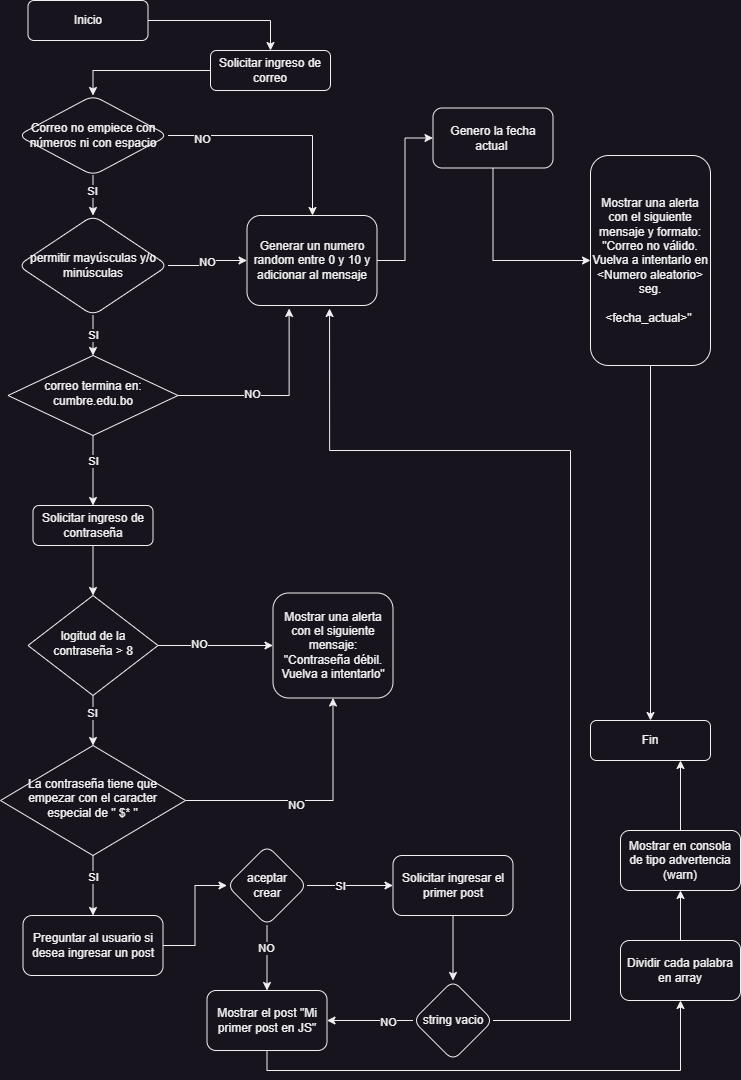

The diagram above was exported from draw.io. Its source (the exported page's mxGraphModel, read from the mxfile embedded in the PNG):
<mxGraphModel dx="1260" dy="691" grid="1" gridSize="10" guides="1" tooltips="1" connect="1" arrows="1" fold="1" page="1" pageScale="1" pageWidth="827" pageHeight="1169" math="0" shadow="0">
  <root>
    <mxCell id="WIyWlLk6GJQsqaUBKTNV-0" />
    <mxCell id="WIyWlLk6GJQsqaUBKTNV-1" parent="WIyWlLk6GJQsqaUBKTNV-0" />
    <mxCell id="wTe5RUvgM1mQeI-E49Fl-53" value="" style="edgeStyle=orthogonalEdgeStyle;rounded=0;orthogonalLoop=1;jettySize=auto;html=1;" edge="1" parent="WIyWlLk6GJQsqaUBKTNV-1" source="WIyWlLk6GJQsqaUBKTNV-3" target="wTe5RUvgM1mQeI-E49Fl-52">
      <mxGeometry relative="1" as="geometry" />
    </mxCell>
    <mxCell id="WIyWlLk6GJQsqaUBKTNV-3" value="Solicitar ingreso de correo" style="rounded=1;whiteSpace=wrap;html=1;fontSize=12;glass=0;strokeWidth=1;shadow=0;" parent="WIyWlLk6GJQsqaUBKTNV-1" vertex="1">
      <mxGeometry x="240" y="80" width="120" height="40" as="geometry" />
    </mxCell>
    <mxCell id="wTe5RUvgM1mQeI-E49Fl-0" style="edgeStyle=orthogonalEdgeStyle;rounded=0;orthogonalLoop=1;jettySize=auto;html=1;entryX=0.5;entryY=0;entryDx=0;entryDy=0;" edge="1" parent="WIyWlLk6GJQsqaUBKTNV-1" source="WIyWlLk6GJQsqaUBKTNV-6" target="WIyWlLk6GJQsqaUBKTNV-12">
      <mxGeometry relative="1" as="geometry" />
    </mxCell>
    <mxCell id="wTe5RUvgM1mQeI-E49Fl-6" value="SI" style="edgeLabel;html=1;align=center;verticalAlign=middle;resizable=0;points=[];" vertex="1" connectable="0" parent="wTe5RUvgM1mQeI-E49Fl-0">
      <mxGeometry x="-0.2931" relative="1" as="geometry">
        <mxPoint as="offset" />
      </mxGeometry>
    </mxCell>
    <mxCell id="wTe5RUvgM1mQeI-E49Fl-4" style="edgeStyle=orthogonalEdgeStyle;rounded=0;orthogonalLoop=1;jettySize=auto;html=1;entryX=0.324;entryY=1.033;entryDx=0;entryDy=0;entryPerimeter=0;" edge="1" parent="WIyWlLk6GJQsqaUBKTNV-1" source="WIyWlLk6GJQsqaUBKTNV-6" target="wTe5RUvgM1mQeI-E49Fl-58">
      <mxGeometry relative="1" as="geometry">
        <mxPoint x="342" y="335" as="targetPoint" />
        <Array as="points" />
      </mxGeometry>
    </mxCell>
    <mxCell id="wTe5RUvgM1mQeI-E49Fl-5" value="NO" style="edgeLabel;html=1;align=center;verticalAlign=middle;resizable=0;points=[];" vertex="1" connectable="0" parent="wTe5RUvgM1mQeI-E49Fl-4">
      <mxGeometry x="-0.2549" y="2" relative="1" as="geometry">
        <mxPoint as="offset" />
      </mxGeometry>
    </mxCell>
    <mxCell id="WIyWlLk6GJQsqaUBKTNV-6" value="correo termina en: cumbre.edu.bo" style="rhombus;whiteSpace=wrap;html=1;shadow=0;fontFamily=Helvetica;fontSize=12;align=center;strokeWidth=1;spacing=6;spacingTop=-4;" parent="WIyWlLk6GJQsqaUBKTNV-1" vertex="1">
      <mxGeometry x="37.5" y="385" width="170" height="80" as="geometry" />
    </mxCell>
    <mxCell id="wTe5RUvgM1mQeI-E49Fl-2" style="edgeStyle=orthogonalEdgeStyle;rounded=0;orthogonalLoop=1;jettySize=auto;html=1;entryX=0;entryY=0.5;entryDx=0;entryDy=0;" edge="1" parent="WIyWlLk6GJQsqaUBKTNV-1" source="WIyWlLk6GJQsqaUBKTNV-10" target="wTe5RUvgM1mQeI-E49Fl-1">
      <mxGeometry relative="1" as="geometry" />
    </mxCell>
    <mxCell id="wTe5RUvgM1mQeI-E49Fl-3" value="NO" style="edgeLabel;html=1;align=center;verticalAlign=middle;resizable=0;points=[];" vertex="1" connectable="0" parent="wTe5RUvgM1mQeI-E49Fl-2">
      <mxGeometry x="-0.28" y="2" relative="1" as="geometry">
        <mxPoint as="offset" />
      </mxGeometry>
    </mxCell>
    <mxCell id="wTe5RUvgM1mQeI-E49Fl-14" value="" style="edgeStyle=orthogonalEdgeStyle;rounded=0;orthogonalLoop=1;jettySize=auto;html=1;" edge="1" parent="WIyWlLk6GJQsqaUBKTNV-1" source="WIyWlLk6GJQsqaUBKTNV-10" target="wTe5RUvgM1mQeI-E49Fl-13">
      <mxGeometry relative="1" as="geometry" />
    </mxCell>
    <mxCell id="wTe5RUvgM1mQeI-E49Fl-15" value="SI" style="edgeLabel;html=1;align=center;verticalAlign=middle;resizable=0;points=[];" vertex="1" connectable="0" parent="wTe5RUvgM1mQeI-E49Fl-14">
      <mxGeometry x="-0.2762" y="-1" relative="1" as="geometry">
        <mxPoint as="offset" />
      </mxGeometry>
    </mxCell>
    <mxCell id="WIyWlLk6GJQsqaUBKTNV-10" value="logitud de la contraseña &amp;gt; 8" style="rhombus;whiteSpace=wrap;html=1;shadow=0;fontFamily=Helvetica;fontSize=12;align=center;strokeWidth=1;spacing=6;spacingTop=-4;" parent="WIyWlLk6GJQsqaUBKTNV-1" vertex="1">
      <mxGeometry x="57.5" y="625" width="130" height="100" as="geometry" />
    </mxCell>
    <mxCell id="wTe5RUvgM1mQeI-E49Fl-7" style="edgeStyle=orthogonalEdgeStyle;rounded=0;orthogonalLoop=1;jettySize=auto;html=1;entryX=0.5;entryY=0;entryDx=0;entryDy=0;" edge="1" parent="WIyWlLk6GJQsqaUBKTNV-1" source="WIyWlLk6GJQsqaUBKTNV-12" target="WIyWlLk6GJQsqaUBKTNV-10">
      <mxGeometry relative="1" as="geometry" />
    </mxCell>
    <mxCell id="WIyWlLk6GJQsqaUBKTNV-12" value="Solicitar ingreso de contraseña" style="rounded=1;whiteSpace=wrap;html=1;fontSize=12;glass=0;strokeWidth=1;shadow=0;" parent="WIyWlLk6GJQsqaUBKTNV-1" vertex="1">
      <mxGeometry x="62.5" y="535" width="120" height="40" as="geometry" />
    </mxCell>
    <mxCell id="wTe5RUvgM1mQeI-E49Fl-1" value="Mostrar una alerta con el siguiente mensaje: &quot;Contraseña débil. Vuelva a intentarlo&quot;" style="rounded=1;whiteSpace=wrap;html=1;fontSize=12;glass=0;strokeWidth=1;shadow=0;" vertex="1" parent="WIyWlLk6GJQsqaUBKTNV-1">
      <mxGeometry x="302.5" y="622.5" width="120" height="105" as="geometry" />
    </mxCell>
    <mxCell id="wTe5RUvgM1mQeI-E49Fl-16" style="edgeStyle=orthogonalEdgeStyle;rounded=0;orthogonalLoop=1;jettySize=auto;html=1;entryX=0.5;entryY=1;entryDx=0;entryDy=0;" edge="1" parent="WIyWlLk6GJQsqaUBKTNV-1" source="wTe5RUvgM1mQeI-E49Fl-13" target="wTe5RUvgM1mQeI-E49Fl-1">
      <mxGeometry relative="1" as="geometry" />
    </mxCell>
    <mxCell id="wTe5RUvgM1mQeI-E49Fl-22" value="NO" style="edgeLabel;html=1;align=center;verticalAlign=middle;resizable=0;points=[];" vertex="1" connectable="0" parent="wTe5RUvgM1mQeI-E49Fl-16">
      <mxGeometry x="-0.116" y="-4" relative="1" as="geometry">
        <mxPoint as="offset" />
      </mxGeometry>
    </mxCell>
    <mxCell id="wTe5RUvgM1mQeI-E49Fl-21" style="edgeStyle=orthogonalEdgeStyle;rounded=0;orthogonalLoop=1;jettySize=auto;html=1;entryX=0.5;entryY=0;entryDx=0;entryDy=0;" edge="1" parent="WIyWlLk6GJQsqaUBKTNV-1" source="wTe5RUvgM1mQeI-E49Fl-13" target="wTe5RUvgM1mQeI-E49Fl-20">
      <mxGeometry relative="1" as="geometry">
        <Array as="points">
          <mxPoint x="122.5" y="905" />
          <mxPoint x="122.5" y="905" />
        </Array>
      </mxGeometry>
    </mxCell>
    <mxCell id="wTe5RUvgM1mQeI-E49Fl-23" value="SI" style="edgeLabel;html=1;align=center;verticalAlign=middle;resizable=0;points=[];" vertex="1" connectable="0" parent="wTe5RUvgM1mQeI-E49Fl-21">
      <mxGeometry x="-0.2996" relative="1" as="geometry">
        <mxPoint as="offset" />
      </mxGeometry>
    </mxCell>
    <mxCell id="wTe5RUvgM1mQeI-E49Fl-13" value="La contraseña tiene que empezar con el caracter especial de &quot; $* &quot;" style="rhombus;whiteSpace=wrap;html=1;shadow=0;fontFamily=Helvetica;fontSize=12;align=center;strokeWidth=1;spacing=6;spacingTop=-4;" vertex="1" parent="WIyWlLk6GJQsqaUBKTNV-1">
      <mxGeometry x="30" y="775" width="185" height="110" as="geometry" />
    </mxCell>
    <mxCell id="wTe5RUvgM1mQeI-E49Fl-65" style="edgeStyle=orthogonalEdgeStyle;rounded=0;orthogonalLoop=1;jettySize=auto;html=1;entryX=0;entryY=0.5;entryDx=0;entryDy=0;exitX=0.5;exitY=1;exitDx=0;exitDy=0;" edge="1" parent="WIyWlLk6GJQsqaUBKTNV-1" source="wTe5RUvgM1mQeI-E49Fl-17" target="wTe5RUvgM1mQeI-E49Fl-60">
      <mxGeometry relative="1" as="geometry" />
    </mxCell>
    <mxCell id="wTe5RUvgM1mQeI-E49Fl-17" value="Genero la fecha actual&amp;nbsp;" style="rounded=1;whiteSpace=wrap;html=1;" vertex="1" parent="WIyWlLk6GJQsqaUBKTNV-1">
      <mxGeometry x="462.5" y="137.5" width="120" height="60" as="geometry" />
    </mxCell>
    <mxCell id="wTe5RUvgM1mQeI-E49Fl-27" value="" style="edgeStyle=orthogonalEdgeStyle;rounded=0;orthogonalLoop=1;jettySize=auto;html=1;" edge="1" parent="WIyWlLk6GJQsqaUBKTNV-1" source="wTe5RUvgM1mQeI-E49Fl-20" target="wTe5RUvgM1mQeI-E49Fl-26">
      <mxGeometry relative="1" as="geometry" />
    </mxCell>
    <mxCell id="wTe5RUvgM1mQeI-E49Fl-20" value="Preguntar al usuario si desea ingresar un post" style="rounded=1;whiteSpace=wrap;html=1;" vertex="1" parent="WIyWlLk6GJQsqaUBKTNV-1">
      <mxGeometry x="52.5" y="945" width="140" height="60" as="geometry" />
    </mxCell>
    <mxCell id="wTe5RUvgM1mQeI-E49Fl-29" value="" style="edgeStyle=orthogonalEdgeStyle;rounded=0;orthogonalLoop=1;jettySize=auto;html=1;" edge="1" parent="WIyWlLk6GJQsqaUBKTNV-1" source="wTe5RUvgM1mQeI-E49Fl-26" target="wTe5RUvgM1mQeI-E49Fl-28">
      <mxGeometry relative="1" as="geometry" />
    </mxCell>
    <mxCell id="wTe5RUvgM1mQeI-E49Fl-32" value="SI" style="edgeLabel;html=1;align=center;verticalAlign=middle;resizable=0;points=[];" vertex="1" connectable="0" parent="wTe5RUvgM1mQeI-E49Fl-29">
      <mxGeometry x="-0.237" relative="1" as="geometry">
        <mxPoint as="offset" />
      </mxGeometry>
    </mxCell>
    <mxCell id="wTe5RUvgM1mQeI-E49Fl-31" value="" style="edgeStyle=orthogonalEdgeStyle;rounded=0;orthogonalLoop=1;jettySize=auto;html=1;" edge="1" parent="WIyWlLk6GJQsqaUBKTNV-1" source="wTe5RUvgM1mQeI-E49Fl-26" target="wTe5RUvgM1mQeI-E49Fl-30">
      <mxGeometry relative="1" as="geometry" />
    </mxCell>
    <mxCell id="wTe5RUvgM1mQeI-E49Fl-33" value="NO" style="edgeLabel;html=1;align=center;verticalAlign=middle;resizable=0;points=[];" vertex="1" connectable="0" parent="wTe5RUvgM1mQeI-E49Fl-31">
      <mxGeometry x="-0.3172" y="-1" relative="1" as="geometry">
        <mxPoint as="offset" />
      </mxGeometry>
    </mxCell>
    <mxCell id="wTe5RUvgM1mQeI-E49Fl-26" value="aceptar &lt;br&gt;crear" style="rhombus;whiteSpace=wrap;html=1;rounded=1;" vertex="1" parent="WIyWlLk6GJQsqaUBKTNV-1">
      <mxGeometry x="256.5" y="875" width="80" height="80" as="geometry" />
    </mxCell>
    <mxCell id="wTe5RUvgM1mQeI-E49Fl-43" value="" style="edgeStyle=orthogonalEdgeStyle;rounded=0;orthogonalLoop=1;jettySize=auto;html=1;" edge="1" parent="WIyWlLk6GJQsqaUBKTNV-1" source="wTe5RUvgM1mQeI-E49Fl-28" target="wTe5RUvgM1mQeI-E49Fl-42">
      <mxGeometry relative="1" as="geometry" />
    </mxCell>
    <mxCell id="wTe5RUvgM1mQeI-E49Fl-28" value="Solicitar ingresar el primer post" style="whiteSpace=wrap;html=1;rounded=1;" vertex="1" parent="WIyWlLk6GJQsqaUBKTNV-1">
      <mxGeometry x="422.5" y="885" width="120" height="60" as="geometry" />
    </mxCell>
    <mxCell id="wTe5RUvgM1mQeI-E49Fl-68" style="edgeStyle=orthogonalEdgeStyle;rounded=0;orthogonalLoop=1;jettySize=auto;html=1;entryX=0.5;entryY=1;entryDx=0;entryDy=0;exitX=0.5;exitY=1;exitDx=0;exitDy=0;" edge="1" parent="WIyWlLk6GJQsqaUBKTNV-1" source="wTe5RUvgM1mQeI-E49Fl-30" target="wTe5RUvgM1mQeI-E49Fl-67">
      <mxGeometry relative="1" as="geometry" />
    </mxCell>
    <mxCell id="wTe5RUvgM1mQeI-E49Fl-30" value="Mostrar el post &quot;Mi primer post en JS&quot;" style="whiteSpace=wrap;html=1;rounded=1;" vertex="1" parent="WIyWlLk6GJQsqaUBKTNV-1">
      <mxGeometry x="236.5" y="1020" width="120" height="60" as="geometry" />
    </mxCell>
    <mxCell id="wTe5RUvgM1mQeI-E49Fl-37" value="NO" style="edgeStyle=orthogonalEdgeStyle;rounded=0;orthogonalLoop=1;jettySize=auto;html=1;entryX=0;entryY=0.5;entryDx=0;entryDy=0;" edge="1" parent="WIyWlLk6GJQsqaUBKTNV-1" source="wTe5RUvgM1mQeI-E49Fl-35" target="wTe5RUvgM1mQeI-E49Fl-58">
      <mxGeometry relative="1" as="geometry">
        <mxPoint x="352.5" y="372.5" as="targetPoint" />
      </mxGeometry>
    </mxCell>
    <mxCell id="wTe5RUvgM1mQeI-E49Fl-38" value="SI" style="edgeStyle=orthogonalEdgeStyle;rounded=0;orthogonalLoop=1;jettySize=auto;html=1;entryX=0.5;entryY=0;entryDx=0;entryDy=0;" edge="1" parent="WIyWlLk6GJQsqaUBKTNV-1" source="wTe5RUvgM1mQeI-E49Fl-35" target="WIyWlLk6GJQsqaUBKTNV-6">
      <mxGeometry relative="1" as="geometry" />
    </mxCell>
    <mxCell id="wTe5RUvgM1mQeI-E49Fl-35" value="permitir mayúsculas y/o minúsculas" style="rhombus;whiteSpace=wrap;html=1;rounded=1;glass=0;strokeWidth=1;shadow=0;" vertex="1" parent="WIyWlLk6GJQsqaUBKTNV-1">
      <mxGeometry x="47.5" y="245" width="150" height="100" as="geometry" />
    </mxCell>
    <mxCell id="wTe5RUvgM1mQeI-E49Fl-47" style="edgeStyle=orthogonalEdgeStyle;rounded=0;orthogonalLoop=1;jettySize=auto;html=1;entryX=1;entryY=0.5;entryDx=0;entryDy=0;" edge="1" parent="WIyWlLk6GJQsqaUBKTNV-1" source="wTe5RUvgM1mQeI-E49Fl-42" target="wTe5RUvgM1mQeI-E49Fl-30">
      <mxGeometry relative="1" as="geometry" />
    </mxCell>
    <mxCell id="wTe5RUvgM1mQeI-E49Fl-49" value="NO" style="edgeLabel;html=1;align=center;verticalAlign=middle;resizable=0;points=[];" vertex="1" connectable="0" parent="wTe5RUvgM1mQeI-E49Fl-47">
      <mxGeometry x="-0.4083" y="1" relative="1" as="geometry">
        <mxPoint as="offset" />
      </mxGeometry>
    </mxCell>
    <mxCell id="wTe5RUvgM1mQeI-E49Fl-66" style="edgeStyle=orthogonalEdgeStyle;rounded=0;orthogonalLoop=1;jettySize=auto;html=1;entryX=0.635;entryY=1.033;entryDx=0;entryDy=0;entryPerimeter=0;exitX=1;exitY=0.5;exitDx=0;exitDy=0;" edge="1" parent="WIyWlLk6GJQsqaUBKTNV-1" source="wTe5RUvgM1mQeI-E49Fl-42" target="wTe5RUvgM1mQeI-E49Fl-58">
      <mxGeometry relative="1" as="geometry">
        <Array as="points">
          <mxPoint x="600" y="1050" />
          <mxPoint x="600" y="480" />
          <mxPoint x="359" y="480" />
        </Array>
      </mxGeometry>
    </mxCell>
    <mxCell id="wTe5RUvgM1mQeI-E49Fl-42" value="string vacio" style="rhombus;whiteSpace=wrap;html=1;rounded=1;" vertex="1" parent="WIyWlLk6GJQsqaUBKTNV-1">
      <mxGeometry x="442.5" y="1010" width="80" height="80" as="geometry" />
    </mxCell>
    <mxCell id="wTe5RUvgM1mQeI-E49Fl-54" style="edgeStyle=orthogonalEdgeStyle;rounded=0;orthogonalLoop=1;jettySize=auto;html=1;entryX=0.5;entryY=0;entryDx=0;entryDy=0;" edge="1" parent="WIyWlLk6GJQsqaUBKTNV-1" source="wTe5RUvgM1mQeI-E49Fl-52" target="wTe5RUvgM1mQeI-E49Fl-35">
      <mxGeometry relative="1" as="geometry" />
    </mxCell>
    <mxCell id="wTe5RUvgM1mQeI-E49Fl-57" value="SI" style="edgeLabel;html=1;align=center;verticalAlign=middle;resizable=0;points=[];" vertex="1" connectable="0" parent="wTe5RUvgM1mQeI-E49Fl-54">
      <mxGeometry x="-0.2377" y="-1" relative="1" as="geometry">
        <mxPoint as="offset" />
      </mxGeometry>
    </mxCell>
    <mxCell id="wTe5RUvgM1mQeI-E49Fl-55" style="edgeStyle=orthogonalEdgeStyle;rounded=0;orthogonalLoop=1;jettySize=auto;html=1;entryX=0.5;entryY=0;entryDx=0;entryDy=0;" edge="1" parent="WIyWlLk6GJQsqaUBKTNV-1" source="wTe5RUvgM1mQeI-E49Fl-52" target="wTe5RUvgM1mQeI-E49Fl-58">
      <mxGeometry relative="1" as="geometry">
        <mxPoint x="382.5" y="365" as="targetPoint" />
        <Array as="points">
          <mxPoint x="342" y="165" />
          <mxPoint x="342" y="245" />
        </Array>
      </mxGeometry>
    </mxCell>
    <mxCell id="wTe5RUvgM1mQeI-E49Fl-56" value="NO" style="edgeLabel;html=1;align=center;verticalAlign=middle;resizable=0;points=[];" vertex="1" connectable="0" parent="wTe5RUvgM1mQeI-E49Fl-55">
      <mxGeometry x="-0.6993" y="-3" relative="1" as="geometry">
        <mxPoint as="offset" />
      </mxGeometry>
    </mxCell>
    <mxCell id="wTe5RUvgM1mQeI-E49Fl-52" value="Correo no empiece con números ni con espacio" style="rhombus;whiteSpace=wrap;html=1;rounded=1;glass=0;strokeWidth=1;shadow=0;" vertex="1" parent="WIyWlLk6GJQsqaUBKTNV-1">
      <mxGeometry x="47.5" y="125" width="150" height="80" as="geometry" />
    </mxCell>
    <mxCell id="wTe5RUvgM1mQeI-E49Fl-64" style="edgeStyle=orthogonalEdgeStyle;rounded=0;orthogonalLoop=1;jettySize=auto;html=1;entryX=0;entryY=0.5;entryDx=0;entryDy=0;" edge="1" parent="WIyWlLk6GJQsqaUBKTNV-1" source="wTe5RUvgM1mQeI-E49Fl-58" target="wTe5RUvgM1mQeI-E49Fl-17">
      <mxGeometry relative="1" as="geometry" />
    </mxCell>
    <mxCell id="wTe5RUvgM1mQeI-E49Fl-58" value="Generar un numero random entre 0 y 10 y adicionar al mensaje" style="rounded=1;whiteSpace=wrap;html=1;" vertex="1" parent="WIyWlLk6GJQsqaUBKTNV-1">
      <mxGeometry x="276.5" y="245" width="130" height="90" as="geometry" />
    </mxCell>
    <mxCell id="wTe5RUvgM1mQeI-E49Fl-75" style="edgeStyle=orthogonalEdgeStyle;rounded=0;orthogonalLoop=1;jettySize=auto;html=1;entryX=0.5;entryY=0;entryDx=0;entryDy=0;" edge="1" parent="WIyWlLk6GJQsqaUBKTNV-1" source="wTe5RUvgM1mQeI-E49Fl-60" target="wTe5RUvgM1mQeI-E49Fl-74">
      <mxGeometry relative="1" as="geometry" />
    </mxCell>
    <mxCell id="wTe5RUvgM1mQeI-E49Fl-60" value="Mostrar una alerta con el siguiente mensaje y formato: &quot;Correo no válido. Vuelva a intentarlo en &amp;lt;Numero aleatorio&amp;gt; seg.&lt;br&gt;&lt;br&gt;&amp;lt;fecha_actual&amp;gt;&quot;&amp;nbsp;" style="rounded=1;whiteSpace=wrap;html=1;fontSize=12;glass=0;strokeWidth=1;shadow=0;" vertex="1" parent="WIyWlLk6GJQsqaUBKTNV-1">
      <mxGeometry x="620" y="185" width="120" height="210" as="geometry" />
    </mxCell>
    <mxCell id="wTe5RUvgM1mQeI-E49Fl-70" style="edgeStyle=orthogonalEdgeStyle;rounded=0;orthogonalLoop=1;jettySize=auto;html=1;entryX=0.5;entryY=1;entryDx=0;entryDy=0;" edge="1" parent="WIyWlLk6GJQsqaUBKTNV-1" source="wTe5RUvgM1mQeI-E49Fl-67" target="wTe5RUvgM1mQeI-E49Fl-69">
      <mxGeometry relative="1" as="geometry" />
    </mxCell>
    <mxCell id="wTe5RUvgM1mQeI-E49Fl-67" value="Dividir cada palabra en array" style="whiteSpace=wrap;html=1;rounded=1;" vertex="1" parent="WIyWlLk6GJQsqaUBKTNV-1">
      <mxGeometry x="650" y="970" width="120" height="60" as="geometry" />
    </mxCell>
    <mxCell id="wTe5RUvgM1mQeI-E49Fl-76" style="edgeStyle=orthogonalEdgeStyle;rounded=0;orthogonalLoop=1;jettySize=auto;html=1;entryX=0.75;entryY=1;entryDx=0;entryDy=0;" edge="1" parent="WIyWlLk6GJQsqaUBKTNV-1" source="wTe5RUvgM1mQeI-E49Fl-69" target="wTe5RUvgM1mQeI-E49Fl-74">
      <mxGeometry relative="1" as="geometry" />
    </mxCell>
    <mxCell id="wTe5RUvgM1mQeI-E49Fl-69" value="Mostrar en consola de tipo advertencia (warn)" style="whiteSpace=wrap;html=1;rounded=1;" vertex="1" parent="WIyWlLk6GJQsqaUBKTNV-1">
      <mxGeometry x="650" y="860" width="120" height="60" as="geometry" />
    </mxCell>
    <mxCell id="wTe5RUvgM1mQeI-E49Fl-73" style="edgeStyle=orthogonalEdgeStyle;rounded=0;orthogonalLoop=1;jettySize=auto;html=1;entryX=0.5;entryY=0;entryDx=0;entryDy=0;" edge="1" parent="WIyWlLk6GJQsqaUBKTNV-1" source="wTe5RUvgM1mQeI-E49Fl-71" target="WIyWlLk6GJQsqaUBKTNV-3">
      <mxGeometry relative="1" as="geometry" />
    </mxCell>
    <mxCell id="wTe5RUvgM1mQeI-E49Fl-71" value="Inicio" style="rounded=1;whiteSpace=wrap;html=1;fontSize=12;glass=0;strokeWidth=1;shadow=0;" vertex="1" parent="WIyWlLk6GJQsqaUBKTNV-1">
      <mxGeometry x="57.5" y="30" width="120" height="40" as="geometry" />
    </mxCell>
    <mxCell id="wTe5RUvgM1mQeI-E49Fl-74" value="Fin" style="rounded=1;whiteSpace=wrap;html=1;fontSize=12;glass=0;strokeWidth=1;shadow=0;" vertex="1" parent="WIyWlLk6GJQsqaUBKTNV-1">
      <mxGeometry x="620" y="750" width="120" height="40" as="geometry" />
    </mxCell>
  </root>
</mxGraphModel>